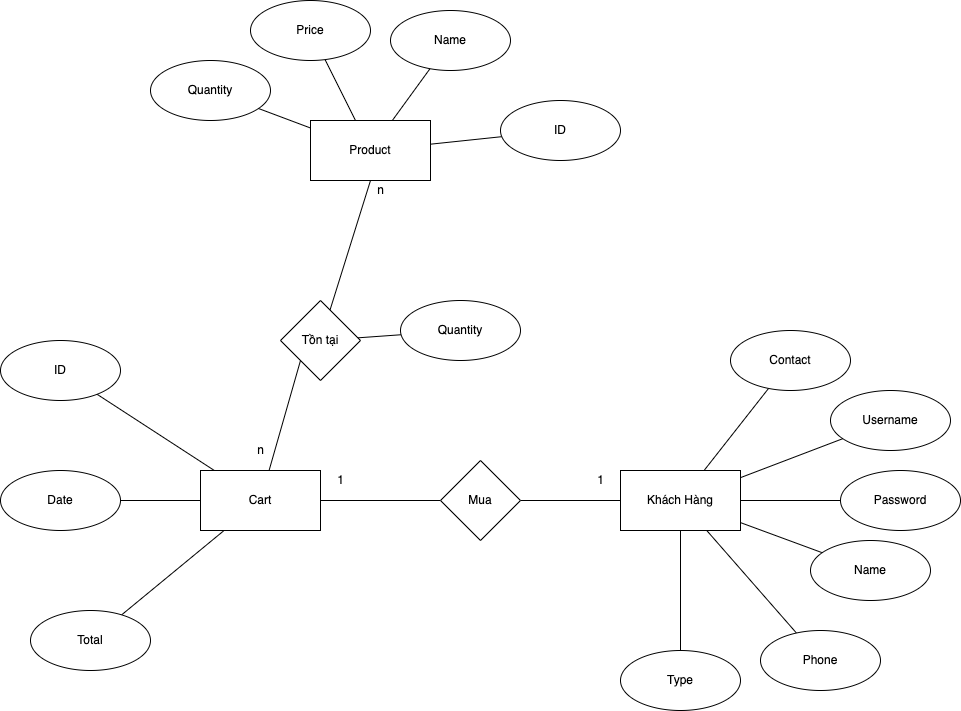

The diagram above was exported from draw.io. Its source (the exported page's mxGraphModel, read from the mxfile embedded in the PNG):
<mxGraphModel dx="786" dy="597" grid="1" gridSize="10" guides="1" tooltips="1" connect="1" arrows="1" fold="1" page="1" pageScale="1" pageWidth="850" pageHeight="1100" math="0" shadow="0">
  <root>
    <mxCell id="0" />
    <mxCell id="1" parent="0" />
    <mxCell id="NidPyEuO-WUGaKO1Pv9o-6" value="" style="rounded=0;orthogonalLoop=1;jettySize=auto;html=1;startArrow=none;startFill=0;endArrow=none;endFill=0;" parent="1" source="NidPyEuO-WUGaKO1Pv9o-2" target="NidPyEuO-WUGaKO1Pv9o-5" edge="1">
      <mxGeometry relative="1" as="geometry" />
    </mxCell>
    <mxCell id="NidPyEuO-WUGaKO1Pv9o-8" value="" style="edgeStyle=none;rounded=0;orthogonalLoop=1;jettySize=auto;html=1;startArrow=none;startFill=0;endArrow=none;endFill=0;" parent="1" source="NidPyEuO-WUGaKO1Pv9o-2" target="NidPyEuO-WUGaKO1Pv9o-7" edge="1">
      <mxGeometry relative="1" as="geometry" />
    </mxCell>
    <mxCell id="NidPyEuO-WUGaKO1Pv9o-10" value="" style="edgeStyle=none;rounded=0;orthogonalLoop=1;jettySize=auto;html=1;startArrow=none;startFill=0;endArrow=none;endFill=0;" parent="1" source="NidPyEuO-WUGaKO1Pv9o-2" target="NidPyEuO-WUGaKO1Pv9o-9" edge="1">
      <mxGeometry relative="1" as="geometry" />
    </mxCell>
    <mxCell id="NidPyEuO-WUGaKO1Pv9o-22" value="" style="edgeStyle=none;rounded=0;orthogonalLoop=1;jettySize=auto;html=1;startArrow=none;startFill=0;endArrow=none;endFill=0;entryX=0;entryY=1;entryDx=0;entryDy=0;" parent="1" source="NidPyEuO-WUGaKO1Pv9o-2" target="NidPyEuO-WUGaKO1Pv9o-21" edge="1">
      <mxGeometry relative="1" as="geometry" />
    </mxCell>
    <mxCell id="NidPyEuO-WUGaKO1Pv9o-2" value="Cart" style="rounded=0;whiteSpace=wrap;html=1;" parent="1" vertex="1">
      <mxGeometry x="780" y="690" width="120" height="60" as="geometry" />
    </mxCell>
    <mxCell id="NidPyEuO-WUGaKO1Pv9o-27" value="" style="edgeStyle=none;rounded=0;orthogonalLoop=1;jettySize=auto;html=1;startArrow=none;startFill=0;endArrow=none;endFill=0;" parent="1" source="NidPyEuO-WUGaKO1Pv9o-3" target="NidPyEuO-WUGaKO1Pv9o-26" edge="1">
      <mxGeometry relative="1" as="geometry" />
    </mxCell>
    <mxCell id="NidPyEuO-WUGaKO1Pv9o-29" value="" style="edgeStyle=none;rounded=0;orthogonalLoop=1;jettySize=auto;html=1;startArrow=none;startFill=0;endArrow=none;endFill=0;" parent="1" source="NidPyEuO-WUGaKO1Pv9o-3" target="NidPyEuO-WUGaKO1Pv9o-28" edge="1">
      <mxGeometry relative="1" as="geometry" />
    </mxCell>
    <mxCell id="NidPyEuO-WUGaKO1Pv9o-31" value="" style="edgeStyle=none;rounded=0;orthogonalLoop=1;jettySize=auto;html=1;startArrow=none;startFill=0;endArrow=none;endFill=0;" parent="1" source="NidPyEuO-WUGaKO1Pv9o-3" target="NidPyEuO-WUGaKO1Pv9o-30" edge="1">
      <mxGeometry relative="1" as="geometry" />
    </mxCell>
    <mxCell id="NidPyEuO-WUGaKO1Pv9o-33" value="" style="edgeStyle=none;rounded=0;orthogonalLoop=1;jettySize=auto;html=1;startArrow=none;startFill=0;endArrow=none;endFill=0;" parent="1" source="NidPyEuO-WUGaKO1Pv9o-3" target="NidPyEuO-WUGaKO1Pv9o-32" edge="1">
      <mxGeometry relative="1" as="geometry" />
    </mxCell>
    <mxCell id="NidPyEuO-WUGaKO1Pv9o-3" value="Product" style="rounded=0;whiteSpace=wrap;html=1;" parent="1" vertex="1">
      <mxGeometry x="890" y="340" width="120" height="60" as="geometry" />
    </mxCell>
    <mxCell id="NidPyEuO-WUGaKO1Pv9o-12" value="" style="edgeStyle=none;rounded=0;orthogonalLoop=1;jettySize=auto;html=1;startArrow=none;startFill=0;endArrow=none;endFill=0;" parent="1" source="NidPyEuO-WUGaKO1Pv9o-4" target="NidPyEuO-WUGaKO1Pv9o-11" edge="1">
      <mxGeometry relative="1" as="geometry" />
    </mxCell>
    <mxCell id="NidPyEuO-WUGaKO1Pv9o-16" value="" style="edgeStyle=none;rounded=0;orthogonalLoop=1;jettySize=auto;html=1;startArrow=none;startFill=0;endArrow=none;endFill=0;" parent="1" source="NidPyEuO-WUGaKO1Pv9o-4" target="NidPyEuO-WUGaKO1Pv9o-15" edge="1">
      <mxGeometry relative="1" as="geometry" />
    </mxCell>
    <mxCell id="NidPyEuO-WUGaKO1Pv9o-18" value="" style="edgeStyle=none;rounded=0;orthogonalLoop=1;jettySize=auto;html=1;startArrow=none;startFill=0;endArrow=none;endFill=0;" parent="1" source="NidPyEuO-WUGaKO1Pv9o-4" target="NidPyEuO-WUGaKO1Pv9o-17" edge="1">
      <mxGeometry relative="1" as="geometry" />
    </mxCell>
    <mxCell id="NidPyEuO-WUGaKO1Pv9o-20" value="" style="edgeStyle=none;rounded=0;orthogonalLoop=1;jettySize=auto;html=1;startArrow=none;startFill=0;endArrow=none;endFill=0;" parent="1" source="NidPyEuO-WUGaKO1Pv9o-4" target="NidPyEuO-WUGaKO1Pv9o-19" edge="1">
      <mxGeometry relative="1" as="geometry" />
    </mxCell>
    <mxCell id="NidPyEuO-WUGaKO1Pv9o-39" value="" style="edgeStyle=none;rounded=0;orthogonalLoop=1;jettySize=auto;html=1;startArrow=none;startFill=0;endArrow=none;endFill=0;" parent="1" source="NidPyEuO-WUGaKO1Pv9o-4" target="NidPyEuO-WUGaKO1Pv9o-38" edge="1">
      <mxGeometry relative="1" as="geometry" />
    </mxCell>
    <mxCell id="NidPyEuO-WUGaKO1Pv9o-41" value="" style="edgeStyle=none;rounded=0;orthogonalLoop=1;jettySize=auto;html=1;startArrow=none;startFill=0;endArrow=none;endFill=0;" parent="1" source="NidPyEuO-WUGaKO1Pv9o-4" target="NidPyEuO-WUGaKO1Pv9o-40" edge="1">
      <mxGeometry relative="1" as="geometry" />
    </mxCell>
    <mxCell id="NidPyEuO-WUGaKO1Pv9o-4" value="Khách Hàng" style="rounded=0;whiteSpace=wrap;html=1;" parent="1" vertex="1">
      <mxGeometry x="1200" y="690" width="120" height="60" as="geometry" />
    </mxCell>
    <mxCell id="NidPyEuO-WUGaKO1Pv9o-5" value="ID" style="ellipse;whiteSpace=wrap;html=1;rounded=0;gradientColor=#ffffff;" parent="1" vertex="1">
      <mxGeometry x="580" y="560" width="120" height="60" as="geometry" />
    </mxCell>
    <mxCell id="NidPyEuO-WUGaKO1Pv9o-7" value="Date" style="ellipse;whiteSpace=wrap;html=1;rounded=0;" parent="1" vertex="1">
      <mxGeometry x="580" y="690" width="120" height="60" as="geometry" />
    </mxCell>
    <mxCell id="NidPyEuO-WUGaKO1Pv9o-9" value="Total" style="ellipse;whiteSpace=wrap;html=1;rounded=0;" parent="1" vertex="1">
      <mxGeometry x="610" y="830" width="120" height="60" as="geometry" />
    </mxCell>
    <mxCell id="NidPyEuO-WUGaKO1Pv9o-13" style="edgeStyle=none;rounded=0;orthogonalLoop=1;jettySize=auto;html=1;entryX=1;entryY=0.5;entryDx=0;entryDy=0;startArrow=none;startFill=0;endArrow=none;endFill=0;" parent="1" source="NidPyEuO-WUGaKO1Pv9o-11" target="NidPyEuO-WUGaKO1Pv9o-2" edge="1">
      <mxGeometry relative="1" as="geometry" />
    </mxCell>
    <mxCell id="NidPyEuO-WUGaKO1Pv9o-11" value="Mua" style="rhombus;whiteSpace=wrap;html=1;rounded=0;" parent="1" vertex="1">
      <mxGeometry x="1020" y="680" width="80" height="80" as="geometry" />
    </mxCell>
    <mxCell id="NidPyEuO-WUGaKO1Pv9o-15" value="Contact" style="ellipse;whiteSpace=wrap;html=1;rounded=0;" parent="1" vertex="1">
      <mxGeometry x="1310" y="550" width="120" height="60" as="geometry" />
    </mxCell>
    <mxCell id="NidPyEuO-WUGaKO1Pv9o-17" value="Name" style="ellipse;whiteSpace=wrap;html=1;rounded=0;" parent="1" vertex="1">
      <mxGeometry x="1390" y="760" width="120" height="60" as="geometry" />
    </mxCell>
    <mxCell id="NidPyEuO-WUGaKO1Pv9o-19" value="Phone" style="ellipse;whiteSpace=wrap;html=1;rounded=0;" parent="1" vertex="1">
      <mxGeometry x="1340" y="850" width="120" height="60" as="geometry" />
    </mxCell>
    <mxCell id="NidPyEuO-WUGaKO1Pv9o-24" value="" style="edgeStyle=none;rounded=0;orthogonalLoop=1;jettySize=auto;html=1;startArrow=none;startFill=0;endArrow=none;endFill=0;" parent="1" source="NidPyEuO-WUGaKO1Pv9o-21" target="NidPyEuO-WUGaKO1Pv9o-23" edge="1">
      <mxGeometry relative="1" as="geometry" />
    </mxCell>
    <mxCell id="NidPyEuO-WUGaKO1Pv9o-25" style="edgeStyle=none;rounded=0;orthogonalLoop=1;jettySize=auto;html=1;entryX=0.5;entryY=1;entryDx=0;entryDy=0;startArrow=none;startFill=0;endArrow=none;endFill=0;" parent="1" source="NidPyEuO-WUGaKO1Pv9o-21" target="NidPyEuO-WUGaKO1Pv9o-3" edge="1">
      <mxGeometry relative="1" as="geometry" />
    </mxCell>
    <mxCell id="NidPyEuO-WUGaKO1Pv9o-21" value="Tồn tại" style="rhombus;whiteSpace=wrap;html=1;rounded=0;" parent="1" vertex="1">
      <mxGeometry x="860" y="520" width="80" height="80" as="geometry" />
    </mxCell>
    <mxCell id="NidPyEuO-WUGaKO1Pv9o-23" value="Quantity" style="ellipse;whiteSpace=wrap;html=1;rounded=0;" parent="1" vertex="1">
      <mxGeometry x="980" y="520" width="120" height="60" as="geometry" />
    </mxCell>
    <mxCell id="NidPyEuO-WUGaKO1Pv9o-26" value="Name" style="ellipse;whiteSpace=wrap;html=1;rounded=0;" parent="1" vertex="1">
      <mxGeometry x="970" y="230" width="120" height="60" as="geometry" />
    </mxCell>
    <mxCell id="NidPyEuO-WUGaKO1Pv9o-28" value="Price" style="ellipse;whiteSpace=wrap;html=1;rounded=0;" parent="1" vertex="1">
      <mxGeometry x="830" y="220" width="120" height="60" as="geometry" />
    </mxCell>
    <mxCell id="NidPyEuO-WUGaKO1Pv9o-30" value="Quantity" style="ellipse;whiteSpace=wrap;html=1;rounded=0;" parent="1" vertex="1">
      <mxGeometry x="730" y="280" width="120" height="60" as="geometry" />
    </mxCell>
    <mxCell id="NidPyEuO-WUGaKO1Pv9o-32" value="ID" style="ellipse;whiteSpace=wrap;html=1;rounded=0;" parent="1" vertex="1">
      <mxGeometry x="1080" y="320" width="120" height="60" as="geometry" />
    </mxCell>
    <mxCell id="NidPyEuO-WUGaKO1Pv9o-34" value="1" style="text;html=1;align=center;verticalAlign=middle;resizable=0;points=[];autosize=1;strokeColor=none;fillColor=none;" parent="1" vertex="1">
      <mxGeometry x="1170" y="690" width="20" height="20" as="geometry" />
    </mxCell>
    <mxCell id="NidPyEuO-WUGaKO1Pv9o-35" value="1" style="text;html=1;align=center;verticalAlign=middle;resizable=0;points=[];autosize=1;strokeColor=none;fillColor=none;" parent="1" vertex="1">
      <mxGeometry x="910" y="690" width="20" height="20" as="geometry" />
    </mxCell>
    <mxCell id="NidPyEuO-WUGaKO1Pv9o-36" value="n" style="text;html=1;align=center;verticalAlign=middle;resizable=0;points=[];autosize=1;strokeColor=none;fillColor=none;" parent="1" vertex="1">
      <mxGeometry x="830" y="660" width="20" height="20" as="geometry" />
    </mxCell>
    <mxCell id="NidPyEuO-WUGaKO1Pv9o-37" value="n" style="text;html=1;align=center;verticalAlign=middle;resizable=0;points=[];autosize=1;strokeColor=none;fillColor=none;" parent="1" vertex="1">
      <mxGeometry x="950" y="400" width="20" height="20" as="geometry" />
    </mxCell>
    <mxCell id="NidPyEuO-WUGaKO1Pv9o-38" value="Username" style="ellipse;whiteSpace=wrap;html=1;rounded=0;" parent="1" vertex="1">
      <mxGeometry x="1410" y="610" width="120" height="60" as="geometry" />
    </mxCell>
    <mxCell id="NidPyEuO-WUGaKO1Pv9o-40" value="Password" style="ellipse;whiteSpace=wrap;html=1;rounded=0;" parent="1" vertex="1">
      <mxGeometry x="1420" y="690" width="120" height="60" as="geometry" />
    </mxCell>
    <mxCell id="g2i70PPBrZtoT6cwXeln-2" style="edgeStyle=orthogonalEdgeStyle;rounded=0;orthogonalLoop=1;jettySize=auto;html=1;entryX=0.5;entryY=1;entryDx=0;entryDy=0;endArrow=none;endFill=0;" edge="1" parent="1" source="g2i70PPBrZtoT6cwXeln-1" target="NidPyEuO-WUGaKO1Pv9o-4">
      <mxGeometry relative="1" as="geometry" />
    </mxCell>
    <mxCell id="g2i70PPBrZtoT6cwXeln-1" value="Type" style="ellipse;whiteSpace=wrap;html=1;rounded=0;" vertex="1" parent="1">
      <mxGeometry x="1200" y="870" width="120" height="60" as="geometry" />
    </mxCell>
  </root>
</mxGraphModel>